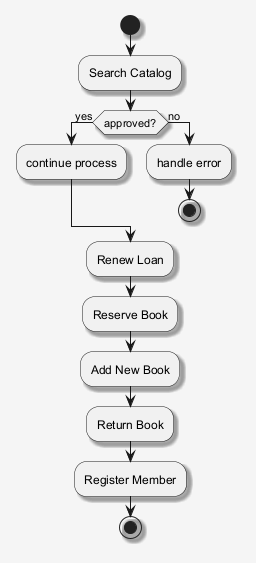

The diagram above was rendered by PlantUML. Its source (embedded in the PNG):
@startuml
skinparam shadowing false
skinparam backgroundColor #F5F5F5
skinparam shadowing true
start
:Search Catalog;
if (approved?) then (yes)
:continue process;
else (no)
:handle error;
stop
endif
:Renew Loan;
:Reserve Book;
:Add New Book;
:Return Book;
:Register Member;
stop
@enduml